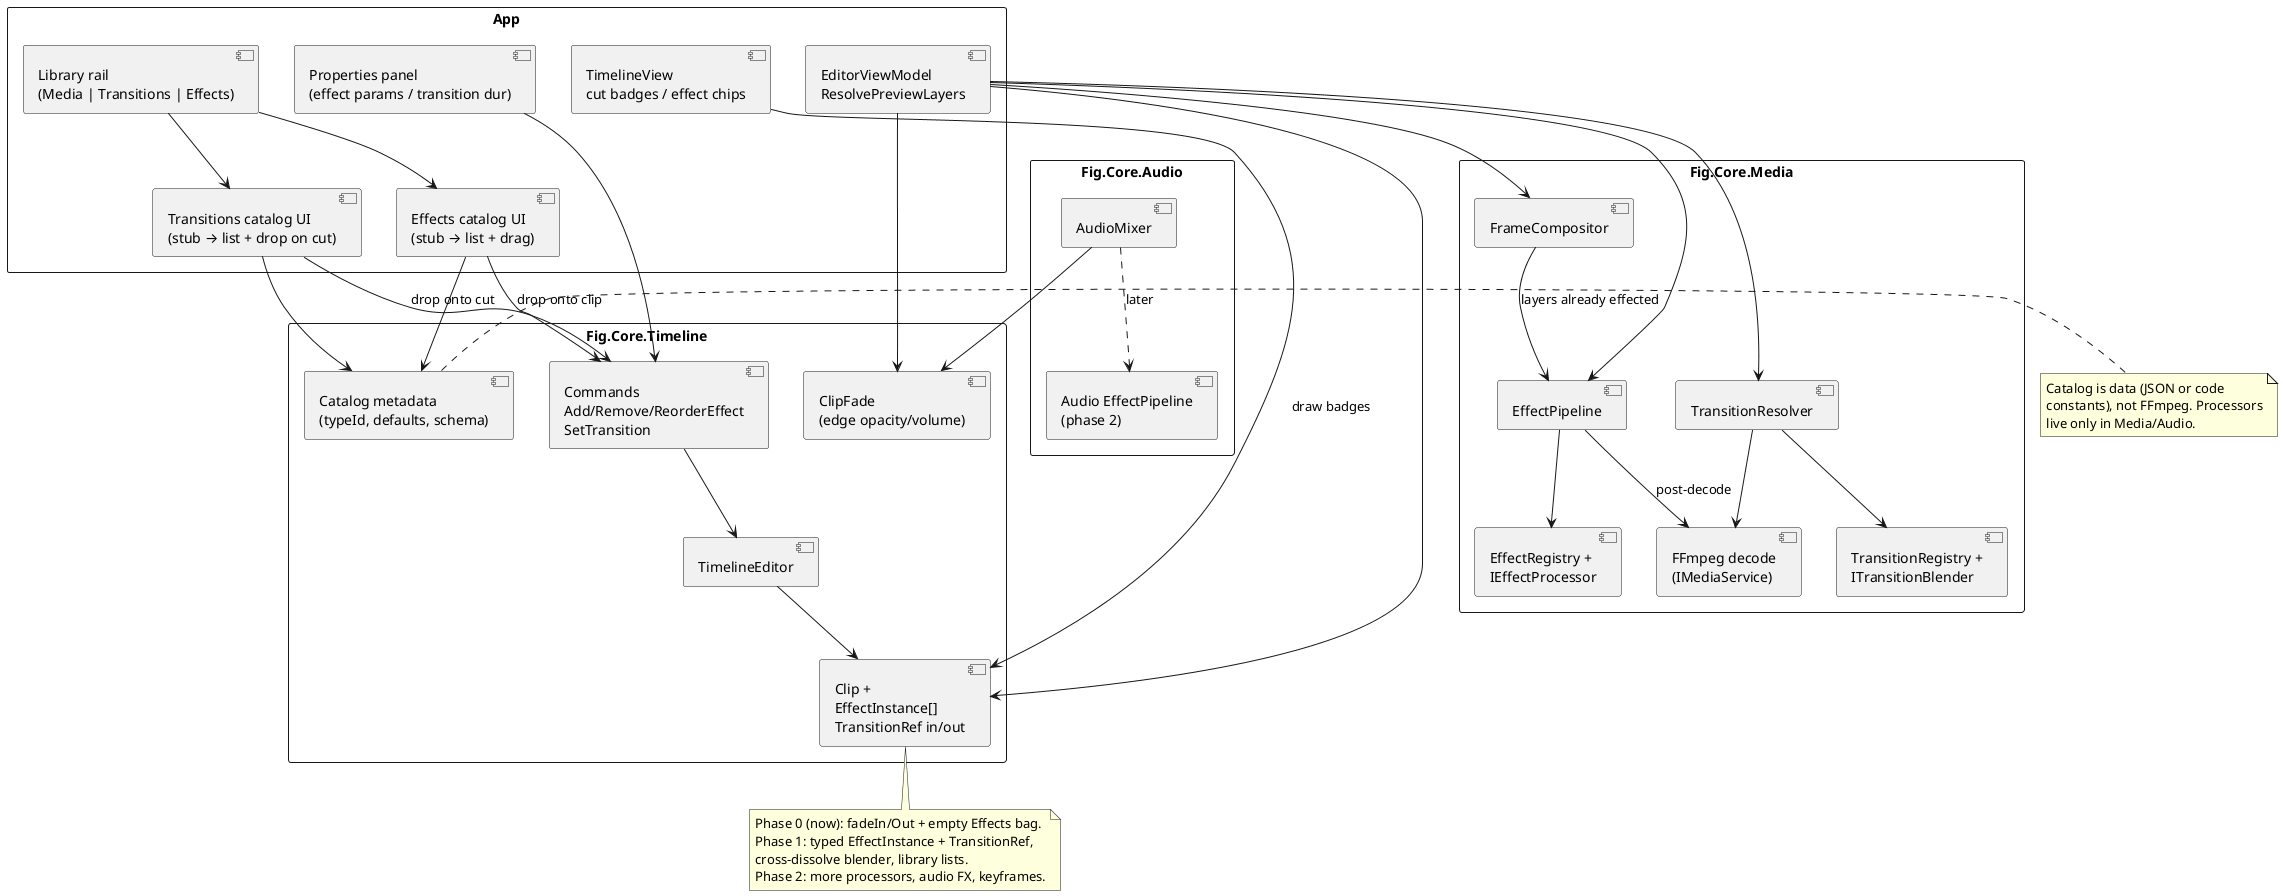

The diagram above was rendered by PlantUML. Its source (embedded in the PNG):
@startuml
' Component boundaries for effects / transitions

rectangle App as app {
  component "Library rail\n(Media | Transitions | Effects)" as rail
  component "Effects catalog UI\n(stub → list + drag)" as fxUi
  component "Transitions catalog UI\n(stub → list + drop on cut)" as txUi
  component "Properties panel\n(effect params / transition dur)" as props
  component "EditorViewModel\nResolvePreviewLayers" as evm
  component "TimelineView\ncut badges / effect chips" as tl
}

rectangle "Fig.Core.Timeline" as timeline {
  component "Clip +\nEffectInstance[]\nTransitionRef in/out" as clip
  component "ClipFade\n(edge opacity/volume)" as fade
  component "Commands\nAdd/Remove/ReorderEffect\nSetTransition" as cmds
  component "TimelineEditor" as editor
  component "Catalog metadata\n(typeId, defaults, schema)" as catalog
}

rectangle "Fig.Core.Media" as media {
  component "EffectRegistry +\nIEffectProcessor" as fxReg
  component "TransitionRegistry +\nITransitionBlender" as txReg
  component "EffectPipeline" as fxPipe
  component "TransitionResolver" as txRes
  component "FrameCompositor" as comp
  component "FFmpeg decode\n(IMediaService)" as ff
}

rectangle "Fig.Core.Audio" as audio {
  component "AudioMixer" as mix
  component "Audio EffectPipeline\n(phase 2)" as afx
}

rail --> fxUi
rail --> txUi
fxUi --> catalog
txUi --> catalog
fxUi --> cmds : drop onto clip
txUi --> cmds : drop onto cut
props --> cmds
cmds --> editor
editor --> clip
tl --> clip : draw badges

evm --> clip
evm --> fade
evm --> fxPipe
evm --> txRes
evm --> comp

fxPipe --> fxReg
fxPipe --> ff : post-decode
txRes --> txReg
txRes --> ff
comp --> fxPipe : layers already effected

mix --> fade
mix ..> afx : later

note right of catalog
  Catalog is data (JSON or code
  constants), not FFmpeg. Processors
  live only in Media/Audio.
end note

note bottom of clip
  Phase 0 (now): fadeIn/Out + empty Effects bag.
  Phase 1: typed EffectInstance + TransitionRef,
  cross-dissolve blender, library lists.
  Phase 2: more processors, audio FX, keyframes.
end note

@enduml